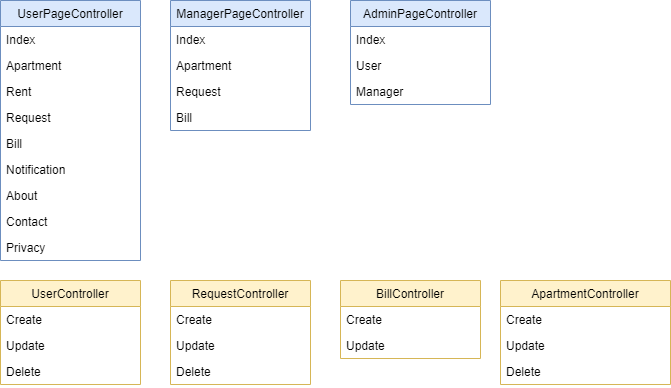

The diagram above was exported from draw.io. Its source (the exported page's mxGraphModel, read from the mxfile embedded in the PNG):
<mxGraphModel dx="1394" dy="715" grid="1" gridSize="10" guides="1" tooltips="1" connect="1" arrows="1" fold="1" page="1" pageScale="1" pageWidth="850" pageHeight="1100" math="0" shadow="0">
  <root>
    <mxCell id="0" />
    <mxCell id="1" parent="0" />
    <mxCell id="EOz4xogDHKvrn-7XSOJo-2" value="UserPageController" style="swimlane;fontStyle=0;childLayout=stackLayout;horizontal=1;startSize=26;fillColor=#dae8fc;horizontalStack=0;resizeParent=1;resizeParentMax=0;resizeLast=0;collapsible=1;marginBottom=0;strokeColor=#6c8ebf;" parent="1" vertex="1">
      <mxGeometry x="20" y="20" width="140" height="260" as="geometry" />
    </mxCell>
    <mxCell id="EOz4xogDHKvrn-7XSOJo-3" value="Index" style="text;strokeColor=none;fillColor=none;align=left;verticalAlign=top;spacingLeft=4;spacingRight=4;overflow=hidden;rotatable=0;points=[[0,0.5],[1,0.5]];portConstraint=eastwest;" parent="EOz4xogDHKvrn-7XSOJo-2" vertex="1">
      <mxGeometry y="26" width="140" height="26" as="geometry" />
    </mxCell>
    <mxCell id="EOz4xogDHKvrn-7XSOJo-4" value="Apartment" style="text;strokeColor=none;fillColor=none;align=left;verticalAlign=top;spacingLeft=4;spacingRight=4;overflow=hidden;rotatable=0;points=[[0,0.5],[1,0.5]];portConstraint=eastwest;" parent="EOz4xogDHKvrn-7XSOJo-2" vertex="1">
      <mxGeometry y="52" width="140" height="26" as="geometry" />
    </mxCell>
    <mxCell id="EOz4xogDHKvrn-7XSOJo-5" value="Rent" style="text;strokeColor=none;fillColor=none;align=left;verticalAlign=top;spacingLeft=4;spacingRight=4;overflow=hidden;rotatable=0;points=[[0,0.5],[1,0.5]];portConstraint=eastwest;" parent="EOz4xogDHKvrn-7XSOJo-2" vertex="1">
      <mxGeometry y="78" width="140" height="26" as="geometry" />
    </mxCell>
    <mxCell id="EOz4xogDHKvrn-7XSOJo-6" value="Request" style="text;strokeColor=none;fillColor=none;align=left;verticalAlign=top;spacingLeft=4;spacingRight=4;overflow=hidden;rotatable=0;points=[[0,0.5],[1,0.5]];portConstraint=eastwest;" parent="EOz4xogDHKvrn-7XSOJo-2" vertex="1">
      <mxGeometry y="104" width="140" height="26" as="geometry" />
    </mxCell>
    <mxCell id="EOz4xogDHKvrn-7XSOJo-7" value="Bill" style="text;strokeColor=none;fillColor=none;align=left;verticalAlign=top;spacingLeft=4;spacingRight=4;overflow=hidden;rotatable=0;points=[[0,0.5],[1,0.5]];portConstraint=eastwest;" parent="EOz4xogDHKvrn-7XSOJo-2" vertex="1">
      <mxGeometry y="130" width="140" height="26" as="geometry" />
    </mxCell>
    <mxCell id="EOz4xogDHKvrn-7XSOJo-8" value="Notification" style="text;strokeColor=none;fillColor=none;align=left;verticalAlign=top;spacingLeft=4;spacingRight=4;overflow=hidden;rotatable=0;points=[[0,0.5],[1,0.5]];portConstraint=eastwest;" parent="EOz4xogDHKvrn-7XSOJo-2" vertex="1">
      <mxGeometry y="156" width="140" height="26" as="geometry" />
    </mxCell>
    <mxCell id="EOz4xogDHKvrn-7XSOJo-9" value="About" style="text;strokeColor=none;fillColor=none;align=left;verticalAlign=top;spacingLeft=4;spacingRight=4;overflow=hidden;rotatable=0;points=[[0,0.5],[1,0.5]];portConstraint=eastwest;" parent="EOz4xogDHKvrn-7XSOJo-2" vertex="1">
      <mxGeometry y="182" width="140" height="26" as="geometry" />
    </mxCell>
    <mxCell id="EOz4xogDHKvrn-7XSOJo-10" value="Contact" style="text;strokeColor=none;fillColor=none;align=left;verticalAlign=top;spacingLeft=4;spacingRight=4;overflow=hidden;rotatable=0;points=[[0,0.5],[1,0.5]];portConstraint=eastwest;" parent="EOz4xogDHKvrn-7XSOJo-2" vertex="1">
      <mxGeometry y="208" width="140" height="26" as="geometry" />
    </mxCell>
    <mxCell id="EOz4xogDHKvrn-7XSOJo-11" value="Privacy" style="text;strokeColor=none;fillColor=none;align=left;verticalAlign=top;spacingLeft=4;spacingRight=4;overflow=hidden;rotatable=0;points=[[0,0.5],[1,0.5]];portConstraint=eastwest;" parent="EOz4xogDHKvrn-7XSOJo-2" vertex="1">
      <mxGeometry y="234" width="140" height="26" as="geometry" />
    </mxCell>
    <mxCell id="EOz4xogDHKvrn-7XSOJo-12" value="ManagerPageController" style="swimlane;fontStyle=0;childLayout=stackLayout;horizontal=1;startSize=26;fillColor=#dae8fc;horizontalStack=0;resizeParent=1;resizeParentMax=0;resizeLast=0;collapsible=1;marginBottom=0;strokeColor=#6c8ebf;" parent="1" vertex="1">
      <mxGeometry x="190" y="20" width="140" height="130" as="geometry" />
    </mxCell>
    <mxCell id="EOz4xogDHKvrn-7XSOJo-13" value="Index" style="text;strokeColor=none;fillColor=none;align=left;verticalAlign=top;spacingLeft=4;spacingRight=4;overflow=hidden;rotatable=0;points=[[0,0.5],[1,0.5]];portConstraint=eastwest;" parent="EOz4xogDHKvrn-7XSOJo-12" vertex="1">
      <mxGeometry y="26" width="140" height="26" as="geometry" />
    </mxCell>
    <mxCell id="EOz4xogDHKvrn-7XSOJo-14" value="Apartment" style="text;strokeColor=none;fillColor=none;align=left;verticalAlign=top;spacingLeft=4;spacingRight=4;overflow=hidden;rotatable=0;points=[[0,0.5],[1,0.5]];portConstraint=eastwest;" parent="EOz4xogDHKvrn-7XSOJo-12" vertex="1">
      <mxGeometry y="52" width="140" height="26" as="geometry" />
    </mxCell>
    <mxCell id="EOz4xogDHKvrn-7XSOJo-16" value="Request" style="text;strokeColor=none;fillColor=none;align=left;verticalAlign=top;spacingLeft=4;spacingRight=4;overflow=hidden;rotatable=0;points=[[0,0.5],[1,0.5]];portConstraint=eastwest;" parent="EOz4xogDHKvrn-7XSOJo-12" vertex="1">
      <mxGeometry y="78" width="140" height="26" as="geometry" />
    </mxCell>
    <mxCell id="EOz4xogDHKvrn-7XSOJo-17" value="Bill" style="text;strokeColor=none;fillColor=none;align=left;verticalAlign=top;spacingLeft=4;spacingRight=4;overflow=hidden;rotatable=0;points=[[0,0.5],[1,0.5]];portConstraint=eastwest;" parent="EOz4xogDHKvrn-7XSOJo-12" vertex="1">
      <mxGeometry y="104" width="140" height="26" as="geometry" />
    </mxCell>
    <mxCell id="EOz4xogDHKvrn-7XSOJo-24" value="AdminPageController" style="swimlane;fontStyle=0;childLayout=stackLayout;horizontal=1;startSize=26;fillColor=#dae8fc;horizontalStack=0;resizeParent=1;resizeParentMax=0;resizeLast=0;collapsible=1;marginBottom=0;strokeColor=#6c8ebf;" parent="1" vertex="1">
      <mxGeometry x="370" y="20" width="140" height="104" as="geometry" />
    </mxCell>
    <mxCell id="EOz4xogDHKvrn-7XSOJo-25" value="Index" style="text;strokeColor=none;fillColor=none;align=left;verticalAlign=top;spacingLeft=4;spacingRight=4;overflow=hidden;rotatable=0;points=[[0,0.5],[1,0.5]];portConstraint=eastwest;" parent="EOz4xogDHKvrn-7XSOJo-24" vertex="1">
      <mxGeometry y="26" width="140" height="26" as="geometry" />
    </mxCell>
    <mxCell id="EOz4xogDHKvrn-7XSOJo-26" value="User" style="text;strokeColor=none;fillColor=none;align=left;verticalAlign=top;spacingLeft=4;spacingRight=4;overflow=hidden;rotatable=0;points=[[0,0.5],[1,0.5]];portConstraint=eastwest;" parent="EOz4xogDHKvrn-7XSOJo-24" vertex="1">
      <mxGeometry y="52" width="140" height="26" as="geometry" />
    </mxCell>
    <mxCell id="EOz4xogDHKvrn-7XSOJo-27" value="Manager" style="text;strokeColor=none;fillColor=none;align=left;verticalAlign=top;spacingLeft=4;spacingRight=4;overflow=hidden;rotatable=0;points=[[0,0.5],[1,0.5]];portConstraint=eastwest;" parent="EOz4xogDHKvrn-7XSOJo-24" vertex="1">
      <mxGeometry y="78" width="140" height="26" as="geometry" />
    </mxCell>
    <mxCell id="EOz4xogDHKvrn-7XSOJo-28" value="UserController" style="swimlane;fontStyle=0;childLayout=stackLayout;horizontal=1;startSize=26;fillColor=#fff2cc;horizontalStack=0;resizeParent=1;resizeParentMax=0;resizeLast=0;collapsible=1;marginBottom=0;strokeColor=#d6b656;" parent="1" vertex="1">
      <mxGeometry x="20" y="300" width="140" height="104" as="geometry" />
    </mxCell>
    <mxCell id="EOz4xogDHKvrn-7XSOJo-30" value="Create" style="text;strokeColor=none;fillColor=none;align=left;verticalAlign=top;spacingLeft=4;spacingRight=4;overflow=hidden;rotatable=0;points=[[0,0.5],[1,0.5]];portConstraint=eastwest;" parent="EOz4xogDHKvrn-7XSOJo-28" vertex="1">
      <mxGeometry y="26" width="140" height="26" as="geometry" />
    </mxCell>
    <mxCell id="EOz4xogDHKvrn-7XSOJo-29" value="Update" style="text;strokeColor=none;fillColor=none;align=left;verticalAlign=top;spacingLeft=4;spacingRight=4;overflow=hidden;rotatable=0;points=[[0,0.5],[1,0.5]];portConstraint=eastwest;" parent="EOz4xogDHKvrn-7XSOJo-28" vertex="1">
      <mxGeometry y="52" width="140" height="26" as="geometry" />
    </mxCell>
    <mxCell id="EOz4xogDHKvrn-7XSOJo-31" value="Delete" style="text;strokeColor=none;fillColor=none;align=left;verticalAlign=top;spacingLeft=4;spacingRight=4;overflow=hidden;rotatable=0;points=[[0,0.5],[1,0.5]];portConstraint=eastwest;" parent="EOz4xogDHKvrn-7XSOJo-28" vertex="1">
      <mxGeometry y="78" width="140" height="26" as="geometry" />
    </mxCell>
    <mxCell id="EOz4xogDHKvrn-7XSOJo-32" value="RequestController" style="swimlane;fontStyle=0;childLayout=stackLayout;horizontal=1;startSize=26;fillColor=#fff2cc;horizontalStack=0;resizeParent=1;resizeParentMax=0;resizeLast=0;collapsible=1;marginBottom=0;strokeColor=#d6b656;" parent="1" vertex="1">
      <mxGeometry x="190" y="300" width="140" height="104" as="geometry" />
    </mxCell>
    <mxCell id="EOz4xogDHKvrn-7XSOJo-33" value="Create" style="text;strokeColor=none;fillColor=none;align=left;verticalAlign=top;spacingLeft=4;spacingRight=4;overflow=hidden;rotatable=0;points=[[0,0.5],[1,0.5]];portConstraint=eastwest;" parent="EOz4xogDHKvrn-7XSOJo-32" vertex="1">
      <mxGeometry y="26" width="140" height="26" as="geometry" />
    </mxCell>
    <mxCell id="EOz4xogDHKvrn-7XSOJo-34" value="Update" style="text;strokeColor=none;fillColor=none;align=left;verticalAlign=top;spacingLeft=4;spacingRight=4;overflow=hidden;rotatable=0;points=[[0,0.5],[1,0.5]];portConstraint=eastwest;" parent="EOz4xogDHKvrn-7XSOJo-32" vertex="1">
      <mxGeometry y="52" width="140" height="26" as="geometry" />
    </mxCell>
    <mxCell id="EOz4xogDHKvrn-7XSOJo-35" value="Delete" style="text;strokeColor=none;fillColor=none;align=left;verticalAlign=top;spacingLeft=4;spacingRight=4;overflow=hidden;rotatable=0;points=[[0,0.5],[1,0.5]];portConstraint=eastwest;" parent="EOz4xogDHKvrn-7XSOJo-32" vertex="1">
      <mxGeometry y="78" width="140" height="26" as="geometry" />
    </mxCell>
    <mxCell id="EOz4xogDHKvrn-7XSOJo-36" value="BillController" style="swimlane;fontStyle=0;childLayout=stackLayout;horizontal=1;startSize=26;fillColor=#fff2cc;horizontalStack=0;resizeParent=1;resizeParentMax=0;resizeLast=0;collapsible=1;marginBottom=0;strokeColor=#d6b656;" parent="1" vertex="1">
      <mxGeometry x="360" y="300" width="140" height="78" as="geometry" />
    </mxCell>
    <mxCell id="EOz4xogDHKvrn-7XSOJo-37" value="Create" style="text;strokeColor=none;fillColor=none;align=left;verticalAlign=top;spacingLeft=4;spacingRight=4;overflow=hidden;rotatable=0;points=[[0,0.5],[1,0.5]];portConstraint=eastwest;" parent="EOz4xogDHKvrn-7XSOJo-36" vertex="1">
      <mxGeometry y="26" width="140" height="26" as="geometry" />
    </mxCell>
    <mxCell id="EOz4xogDHKvrn-7XSOJo-38" value="Update" style="text;strokeColor=none;fillColor=none;align=left;verticalAlign=top;spacingLeft=4;spacingRight=4;overflow=hidden;rotatable=0;points=[[0,0.5],[1,0.5]];portConstraint=eastwest;" parent="EOz4xogDHKvrn-7XSOJo-36" vertex="1">
      <mxGeometry y="52" width="140" height="26" as="geometry" />
    </mxCell>
    <mxCell id="EOz4xogDHKvrn-7XSOJo-40" value="ApartmentController" style="swimlane;fontStyle=0;childLayout=stackLayout;horizontal=1;startSize=26;fillColor=#fff2cc;horizontalStack=0;resizeParent=1;resizeParentMax=0;resizeLast=0;collapsible=1;marginBottom=0;strokeColor=#d6b656;" parent="1" vertex="1">
      <mxGeometry x="520" y="300" width="170" height="104" as="geometry" />
    </mxCell>
    <mxCell id="EOz4xogDHKvrn-7XSOJo-41" value="Create" style="text;strokeColor=none;fillColor=none;align=left;verticalAlign=top;spacingLeft=4;spacingRight=4;overflow=hidden;rotatable=0;points=[[0,0.5],[1,0.5]];portConstraint=eastwest;" parent="EOz4xogDHKvrn-7XSOJo-40" vertex="1">
      <mxGeometry y="26" width="170" height="26" as="geometry" />
    </mxCell>
    <mxCell id="EOz4xogDHKvrn-7XSOJo-42" value="Update" style="text;strokeColor=none;fillColor=none;align=left;verticalAlign=top;spacingLeft=4;spacingRight=4;overflow=hidden;rotatable=0;points=[[0,0.5],[1,0.5]];portConstraint=eastwest;" parent="EOz4xogDHKvrn-7XSOJo-40" vertex="1">
      <mxGeometry y="52" width="170" height="26" as="geometry" />
    </mxCell>
    <mxCell id="EOz4xogDHKvrn-7XSOJo-43" value="Delete" style="text;strokeColor=none;fillColor=none;align=left;verticalAlign=top;spacingLeft=4;spacingRight=4;overflow=hidden;rotatable=0;points=[[0,0.5],[1,0.5]];portConstraint=eastwest;" parent="EOz4xogDHKvrn-7XSOJo-40" vertex="1">
      <mxGeometry y="78" width="170" height="26" as="geometry" />
    </mxCell>
  </root>
</mxGraphModel>